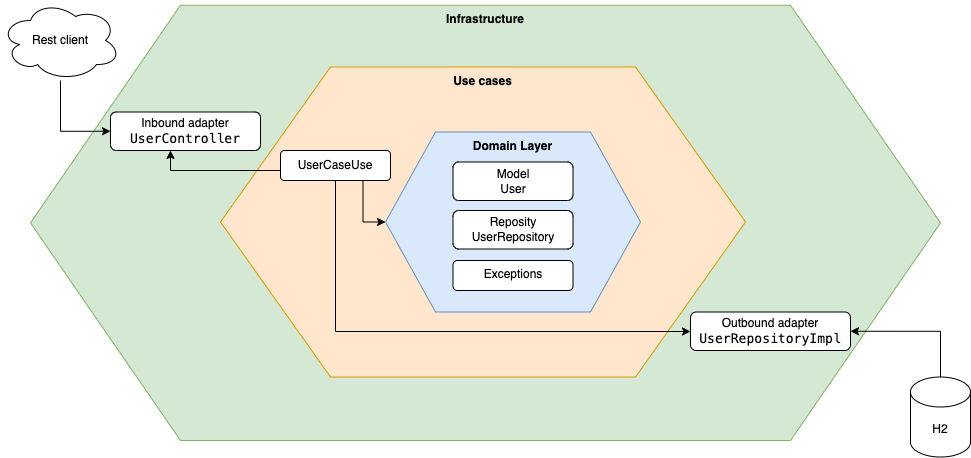

The diagram above was exported from draw.io. Its source (the exported page's mxGraphModel, read from the mxfile embedded in the PNG):
<mxGraphModel dx="1434" dy="731" grid="1" gridSize="10" guides="1" tooltips="1" connect="1" arrows="1" fold="1" page="1" pageScale="1" pageWidth="827" pageHeight="1169" math="0" shadow="0">
  <root>
    <mxCell id="0" />
    <mxCell id="1" parent="0" />
    <mxCell id="RF1g6I42HoS9ihQC2GOa-28" value="Infrastructure" style="shape=hexagon;perimeter=hexagonPerimeter2;whiteSpace=wrap;html=1;fixedSize=1;fillColor=#d5e8d4;strokeColor=#82b366;size=150;fontStyle=1;verticalAlign=top;" parent="1" vertex="1">
      <mxGeometry x="60" y="44.75" width="910" height="435.25" as="geometry" />
    </mxCell>
    <mxCell id="RF1g6I42HoS9ihQC2GOa-29" value="Use cases" style="shape=hexagon;perimeter=hexagonPerimeter2;whiteSpace=wrap;html=1;fixedSize=1;fontStyle=1;verticalAlign=top;size=110;fillColor=#ffe6cc;strokeColor=#d79b00;" parent="1" vertex="1">
      <mxGeometry x="250" y="106.5" width="525" height="310" as="geometry" />
    </mxCell>
    <mxCell id="RF1g6I42HoS9ihQC2GOa-30" value="Domain Layer" style="shape=hexagon;perimeter=hexagonPerimeter2;whiteSpace=wrap;html=1;fixedSize=1;fillColor=#dae8fc;strokeColor=#6c8ebf;verticalAlign=top;fontStyle=1;size=50;" parent="1" vertex="1">
      <mxGeometry x="415" y="171.5" width="255" height="180" as="geometry" />
    </mxCell>
    <mxCell id="RF1g6I42HoS9ihQC2GOa-31" value="Exceptions&lt;div&gt;&lt;br&gt;&lt;/div&gt;" style="rounded=1;whiteSpace=wrap;html=1;verticalAlign=top;" parent="1" vertex="1">
      <mxGeometry x="482.5" y="300" width="120" height="30" as="geometry" />
    </mxCell>
    <mxCell id="RF1g6I42HoS9ihQC2GOa-55" style="edgeStyle=orthogonalEdgeStyle;rounded=0;orthogonalLoop=1;jettySize=auto;html=1;exitX=0.5;exitY=1;exitDx=0;exitDy=0;" parent="1" source="RF1g6I42HoS9ihQC2GOa-35" target="RF1g6I42HoS9ihQC2GOa-46" edge="1">
      <mxGeometry relative="1" as="geometry">
        <Array as="points">
          <mxPoint x="365" y="371" />
        </Array>
      </mxGeometry>
    </mxCell>
    <mxCell id="RF1g6I42HoS9ihQC2GOa-32" value="Reposity&lt;div&gt;UserRepository&lt;/div&gt;" style="rounded=1;whiteSpace=wrap;html=1;" parent="1" vertex="1">
      <mxGeometry x="482.5" y="250" width="120" height="38.5" as="geometry" />
    </mxCell>
    <mxCell id="RF1g6I42HoS9ihQC2GOa-33" value="Model&lt;div&gt;User&lt;/div&gt;" style="rounded=1;whiteSpace=wrap;html=1;" parent="1" vertex="1">
      <mxGeometry x="482.5" y="201.5" width="120" height="38.5" as="geometry" />
    </mxCell>
    <mxCell id="ycRbuQQXZL5ZIslTtGmJ-1" style="edgeStyle=orthogonalEdgeStyle;rounded=0;orthogonalLoop=1;jettySize=auto;html=1;exitX=0.75;exitY=1;exitDx=0;exitDy=0;entryX=0;entryY=0.5;entryDx=0;entryDy=0;" parent="1" source="RF1g6I42HoS9ihQC2GOa-35" target="RF1g6I42HoS9ihQC2GOa-30" edge="1">
      <mxGeometry relative="1" as="geometry" />
    </mxCell>
    <mxCell id="ycRbuQQXZL5ZIslTtGmJ-2" style="edgeStyle=orthogonalEdgeStyle;rounded=0;orthogonalLoop=1;jettySize=auto;html=1;exitX=0;exitY=0.5;exitDx=0;exitDy=0;" parent="1" source="RF1g6I42HoS9ihQC2GOa-35" target="RF1g6I42HoS9ihQC2GOa-45" edge="1">
      <mxGeometry relative="1" as="geometry">
        <Array as="points">
          <mxPoint x="315" y="210" />
          <mxPoint x="200" y="210" />
        </Array>
      </mxGeometry>
    </mxCell>
    <mxCell id="RF1g6I42HoS9ihQC2GOa-35" value="UserCaseUse" style="rounded=1;whiteSpace=wrap;html=1;arcSize=13;rotation=0;" parent="1" vertex="1">
      <mxGeometry x="310" y="190" width="110" height="30" as="geometry" />
    </mxCell>
    <mxCell id="ycRbuQQXZL5ZIslTtGmJ-3" style="edgeStyle=orthogonalEdgeStyle;rounded=0;orthogonalLoop=1;jettySize=auto;html=1;exitX=0.5;exitY=0;exitDx=0;exitDy=0;exitPerimeter=0;entryX=1;entryY=0.5;entryDx=0;entryDy=0;" parent="1" source="RF1g6I42HoS9ihQC2GOa-43" target="RF1g6I42HoS9ihQC2GOa-46" edge="1">
      <mxGeometry relative="1" as="geometry" />
    </mxCell>
    <mxCell id="RF1g6I42HoS9ihQC2GOa-43" value="H2" style="shape=cylinder3;whiteSpace=wrap;html=1;boundedLbl=1;backgroundOutline=1;size=15;" parent="1" vertex="1">
      <mxGeometry x="940" y="416.5" width="60" height="80" as="geometry" />
    </mxCell>
    <mxCell id="RF1g6I42HoS9ihQC2GOa-48" style="edgeStyle=orthogonalEdgeStyle;rounded=0;orthogonalLoop=1;jettySize=auto;html=1;entryX=0;entryY=0.5;entryDx=0;entryDy=0;" parent="1" source="RF1g6I42HoS9ihQC2GOa-44" target="RF1g6I42HoS9ihQC2GOa-45" edge="1">
      <mxGeometry relative="1" as="geometry">
        <Array as="points">
          <mxPoint x="90" y="171" />
        </Array>
      </mxGeometry>
    </mxCell>
    <mxCell id="RF1g6I42HoS9ihQC2GOa-44" value="Rest client" style="ellipse;shape=cloud;whiteSpace=wrap;html=1;" parent="1" vertex="1">
      <mxGeometry x="30" y="40" width="120" height="80" as="geometry" />
    </mxCell>
    <mxCell id="RF1g6I42HoS9ihQC2GOa-45" value="Inbound adapter&lt;div&gt;&lt;div style=&quot;background-color: rgb(255, 255, 255); font-family: &amp;quot;JetBrains Mono&amp;quot;, monospace; font-size: 9.8pt; white-space: pre;&quot;&gt;UserController&lt;/div&gt;&lt;/div&gt;" style="rounded=1;whiteSpace=wrap;html=1;" parent="1" vertex="1">
      <mxGeometry x="140" y="151.5" width="150" height="38.5" as="geometry" />
    </mxCell>
    <mxCell id="RF1g6I42HoS9ihQC2GOa-46" value="Outbound adapter&lt;div&gt;&lt;div style=&quot;background-color: rgb(255, 255, 255); font-family: &amp;quot;JetBrains Mono&amp;quot;, monospace; font-size: 9.8pt; white-space: pre;&quot;&gt;UserRepositoryImpl&lt;/div&gt;&lt;/div&gt;" style="rounded=1;whiteSpace=wrap;html=1;" parent="1" vertex="1">
      <mxGeometry x="720" y="351.5" width="160" height="38.5" as="geometry" />
    </mxCell>
  </root>
</mxGraphModel>